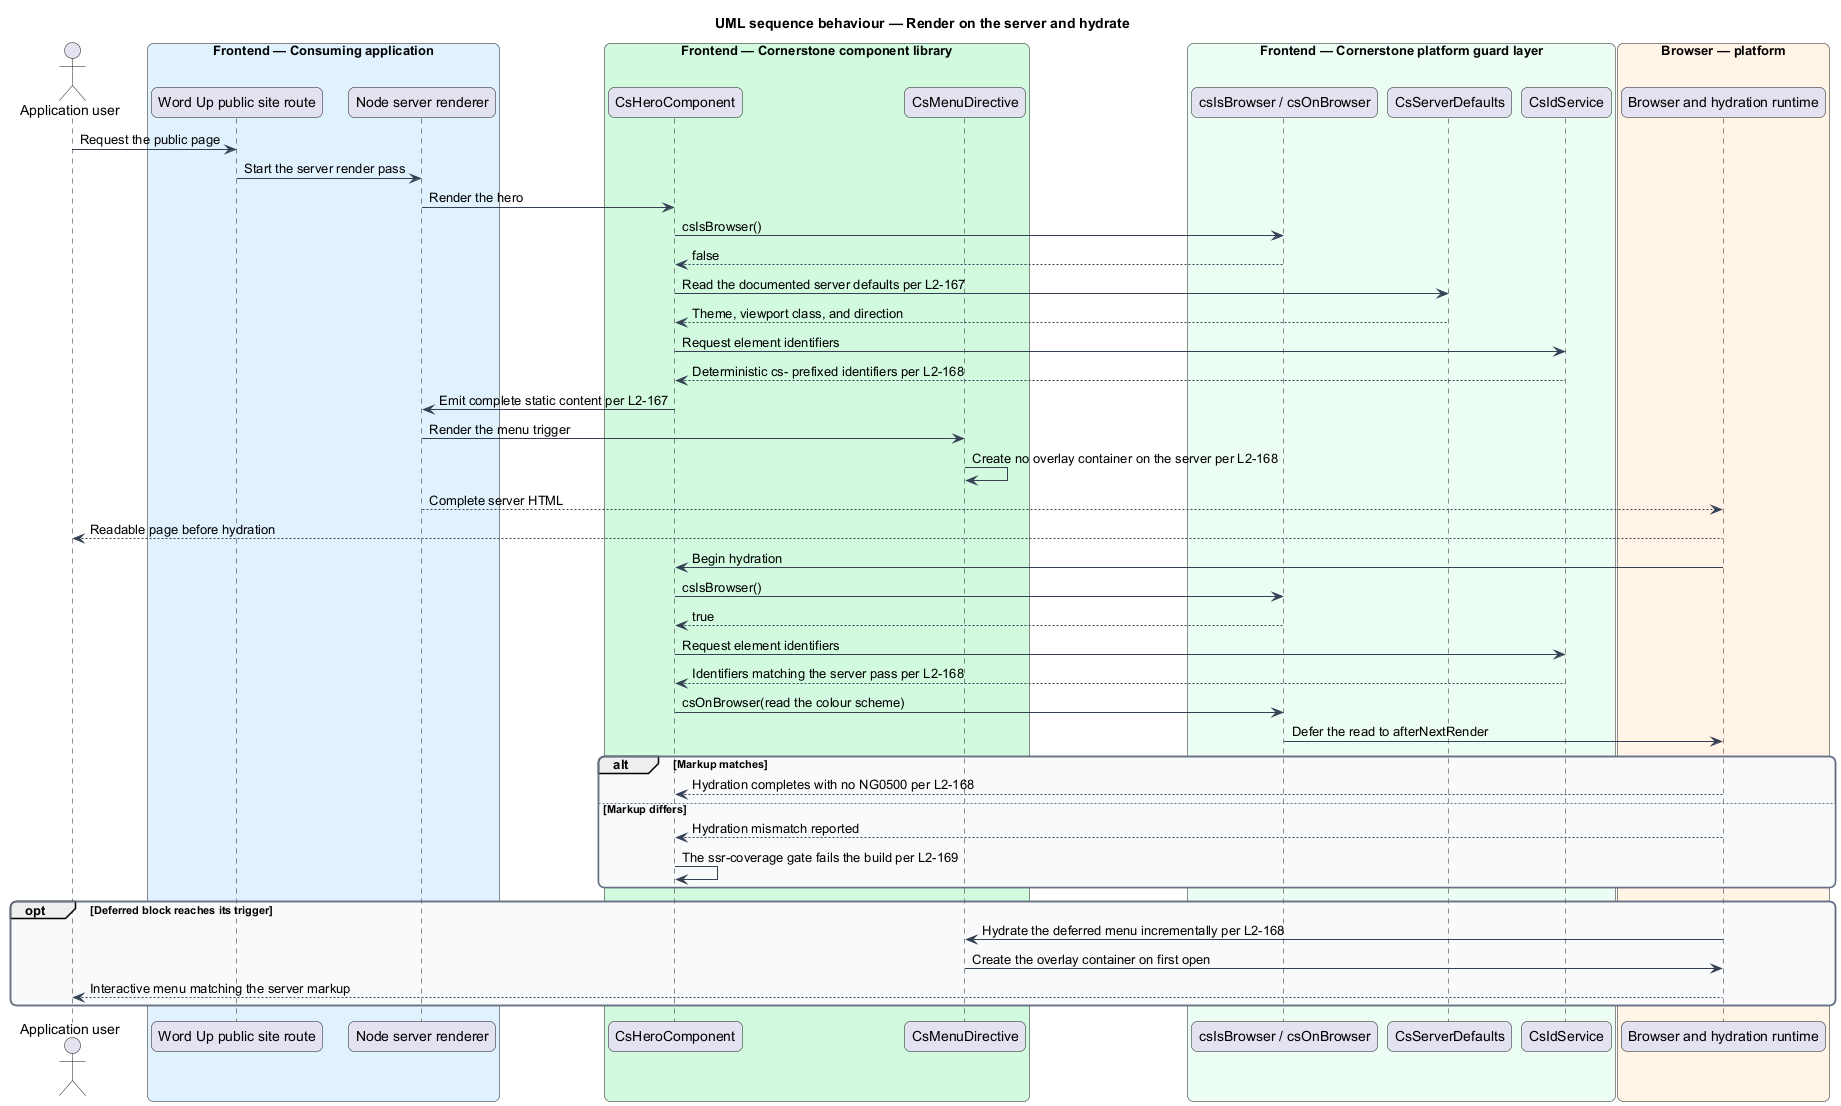

The diagram above was rendered by PlantUML. Its source (embedded in the PNG):
@startuml
title UML sequence behaviour — Render on the server and hydrate
skinparam backgroundColor #FFFFFF
skinparam shadowing false
skinparam roundcorner 12
skinparam defaultFontName Arial
skinparam ArrowColor #344054
skinparam rectangle {
  BorderColor #344054
  FontColor #101828
}
skinparam package {
  BorderColor #667085
  FontColor #101828
  BackgroundColor #F9FAFB
}
actor "Application user" as user
box "Frontend — Consuming application" #E0F2FE
  participant "Word Up public site route" as route
  participant "Node server renderer" as server
end box
box "Frontend — Cornerstone component library" #D1FADF
  participant "CsHeroComponent" as hero
  participant "CsMenuDirective" as menu
end box
box "Frontend — Cornerstone platform guard layer" #ECFDF3
  participant "csIsBrowser / csOnBrowser" as guard
  participant "CsServerDefaults" as defaults
  participant "CsIdService" as ids
end box
box "Browser — platform" #FFF4E5
  participant "Browser and hydration runtime" as browser
end box

user -> route : Request the public page
route -> server : Start the server render pass
server -> hero : Render the hero
hero -> guard : csIsBrowser()
guard --> hero : false
hero -> defaults : Read the documented server defaults per L2-167
defaults --> hero : Theme, viewport class, and direction
hero -> ids : Request element identifiers
ids --> hero : Deterministic cs- prefixed identifiers per L2-168
hero -> server : Emit complete static content per L2-167
server -> menu : Render the menu trigger
menu -> menu : Create no overlay container on the server per L2-168
server --> browser : Complete server HTML
browser --> user : Readable page before hydration

browser -> hero : Begin hydration
hero -> guard : csIsBrowser()
guard --> hero : true
hero -> ids : Request element identifiers
ids --> hero : Identifiers matching the server pass per L2-168
hero -> guard : csOnBrowser(read the colour scheme)
guard -> browser : Defer the read to afterNextRender

alt Markup matches
  browser --> hero : Hydration completes with no NG0500 per L2-168
else Markup differs
  browser --> hero : Hydration mismatch reported
  hero -> hero : The ssr-coverage gate fails the build per L2-169
end

opt Deferred block reaches its trigger
  browser -> menu : Hydrate the deferred menu incrementally per L2-168
  menu -> browser : Create the overlay container on first open
  browser --> user : Interactive menu matching the server markup
end
@enduml